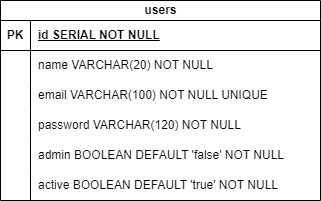

The diagram above was exported from draw.io. Its source (the exported page's mxGraphModel, read from the mxfile embedded in the PNG):
<mxGraphModel dx="1050" dy="581" grid="1" gridSize="10" guides="1" tooltips="1" connect="1" arrows="1" fold="1" page="1" pageScale="1" pageWidth="850" pageHeight="1100" background="#ffffff" math="0" shadow="0" extFonts="Permanent Marker^https://fonts.googleapis.com/css?family=Permanent+Marker">
  <root>
    <mxCell id="0" />
    <mxCell id="1" parent="0" />
    <mxCell id="C-vyLk0tnHw3VtMMgP7b-12" value="" style="edgeStyle=entityRelationEdgeStyle;endArrow=ERzeroToMany;startArrow=ERone;endFill=1;startFill=0;" parent="1" target="C-vyLk0tnHw3VtMMgP7b-17" edge="1">
      <mxGeometry width="100" height="100" relative="1" as="geometry">
        <mxPoint x="700" y="165" as="sourcePoint" />
        <mxPoint x="460" y="205" as="targetPoint" />
      </mxGeometry>
    </mxCell>
    <mxCell id="2uO4d5dnksQiQlj5qPjx-1" value="users" style="shape=table;startSize=20;container=1;collapsible=1;childLayout=tableLayout;fixedRows=1;rowLines=0;fontStyle=1;align=center;resizeLast=1;html=1;" vertex="1" parent="1">
      <mxGeometry x="120" y="130" width="320" height="200" as="geometry" />
    </mxCell>
    <mxCell id="2uO4d5dnksQiQlj5qPjx-2" value="" style="shape=tableRow;horizontal=0;startSize=0;swimlaneHead=0;swimlaneBody=0;fillColor=none;collapsible=0;dropTarget=0;points=[[0,0.5],[1,0.5]];portConstraint=eastwest;top=0;left=0;right=0;bottom=1;" vertex="1" parent="2uO4d5dnksQiQlj5qPjx-1">
      <mxGeometry y="20" width="320" height="30" as="geometry" />
    </mxCell>
    <mxCell id="2uO4d5dnksQiQlj5qPjx-3" value="PK" style="shape=partialRectangle;connectable=0;fillColor=none;top=0;left=0;bottom=0;right=0;fontStyle=1;overflow=hidden;whiteSpace=wrap;html=1;" vertex="1" parent="2uO4d5dnksQiQlj5qPjx-2">
      <mxGeometry width="30" height="30" as="geometry">
        <mxRectangle width="30" height="30" as="alternateBounds" />
      </mxGeometry>
    </mxCell>
    <mxCell id="2uO4d5dnksQiQlj5qPjx-4" value="id SERIAL NOT NULL" style="shape=partialRectangle;connectable=0;fillColor=none;top=0;left=0;bottom=0;right=0;align=left;spacingLeft=6;fontStyle=5;overflow=hidden;whiteSpace=wrap;html=1;" vertex="1" parent="2uO4d5dnksQiQlj5qPjx-2">
      <mxGeometry x="30" width="290" height="30" as="geometry">
        <mxRectangle width="290" height="30" as="alternateBounds" />
      </mxGeometry>
    </mxCell>
    <mxCell id="2uO4d5dnksQiQlj5qPjx-5" value="" style="shape=tableRow;horizontal=0;startSize=0;swimlaneHead=0;swimlaneBody=0;fillColor=none;collapsible=0;dropTarget=0;points=[[0,0.5],[1,0.5]];portConstraint=eastwest;top=0;left=0;right=0;bottom=0;" vertex="1" parent="2uO4d5dnksQiQlj5qPjx-1">
      <mxGeometry y="50" width="320" height="30" as="geometry" />
    </mxCell>
    <mxCell id="2uO4d5dnksQiQlj5qPjx-6" value="" style="shape=partialRectangle;connectable=0;fillColor=none;top=0;left=0;bottom=0;right=0;editable=1;overflow=hidden;whiteSpace=wrap;html=1;" vertex="1" parent="2uO4d5dnksQiQlj5qPjx-5">
      <mxGeometry width="30" height="30" as="geometry">
        <mxRectangle width="30" height="30" as="alternateBounds" />
      </mxGeometry>
    </mxCell>
    <mxCell id="2uO4d5dnksQiQlj5qPjx-7" value="name VARCHAR(20) NOT NULL" style="shape=partialRectangle;connectable=0;fillColor=none;top=0;left=0;bottom=0;right=0;align=left;spacingLeft=6;overflow=hidden;whiteSpace=wrap;html=1;" vertex="1" parent="2uO4d5dnksQiQlj5qPjx-5">
      <mxGeometry x="30" width="290" height="30" as="geometry">
        <mxRectangle width="290" height="30" as="alternateBounds" />
      </mxGeometry>
    </mxCell>
    <mxCell id="2uO4d5dnksQiQlj5qPjx-8" value="" style="shape=tableRow;horizontal=0;startSize=0;swimlaneHead=0;swimlaneBody=0;fillColor=none;collapsible=0;dropTarget=0;points=[[0,0.5],[1,0.5]];portConstraint=eastwest;top=0;left=0;right=0;bottom=0;" vertex="1" parent="2uO4d5dnksQiQlj5qPjx-1">
      <mxGeometry y="80" width="320" height="30" as="geometry" />
    </mxCell>
    <mxCell id="2uO4d5dnksQiQlj5qPjx-9" value="" style="shape=partialRectangle;connectable=0;fillColor=none;top=0;left=0;bottom=0;right=0;editable=1;overflow=hidden;whiteSpace=wrap;html=1;" vertex="1" parent="2uO4d5dnksQiQlj5qPjx-8">
      <mxGeometry width="30" height="30" as="geometry">
        <mxRectangle width="30" height="30" as="alternateBounds" />
      </mxGeometry>
    </mxCell>
    <mxCell id="2uO4d5dnksQiQlj5qPjx-10" value="email VARCHAR(100) NOT NULL UNIQUE" style="shape=partialRectangle;connectable=0;fillColor=none;top=0;left=0;bottom=0;right=0;align=left;spacingLeft=6;overflow=hidden;whiteSpace=wrap;html=1;" vertex="1" parent="2uO4d5dnksQiQlj5qPjx-8">
      <mxGeometry x="30" width="290" height="30" as="geometry">
        <mxRectangle width="290" height="30" as="alternateBounds" />
      </mxGeometry>
    </mxCell>
    <mxCell id="2uO4d5dnksQiQlj5qPjx-11" value="" style="shape=tableRow;horizontal=0;startSize=0;swimlaneHead=0;swimlaneBody=0;fillColor=none;collapsible=0;dropTarget=0;points=[[0,0.5],[1,0.5]];portConstraint=eastwest;top=0;left=0;right=0;bottom=0;" vertex="1" parent="2uO4d5dnksQiQlj5qPjx-1">
      <mxGeometry y="110" width="320" height="30" as="geometry" />
    </mxCell>
    <mxCell id="2uO4d5dnksQiQlj5qPjx-12" value="" style="shape=partialRectangle;connectable=0;fillColor=none;top=0;left=0;bottom=0;right=0;editable=1;overflow=hidden;whiteSpace=wrap;html=1;" vertex="1" parent="2uO4d5dnksQiQlj5qPjx-11">
      <mxGeometry width="30" height="30" as="geometry">
        <mxRectangle width="30" height="30" as="alternateBounds" />
      </mxGeometry>
    </mxCell>
    <mxCell id="2uO4d5dnksQiQlj5qPjx-13" value="password VARCHAR(120) NOT NULL" style="shape=partialRectangle;connectable=0;fillColor=none;top=0;left=0;bottom=0;right=0;align=left;spacingLeft=6;overflow=hidden;whiteSpace=wrap;html=1;" vertex="1" parent="2uO4d5dnksQiQlj5qPjx-11">
      <mxGeometry x="30" width="290" height="30" as="geometry">
        <mxRectangle width="290" height="30" as="alternateBounds" />
      </mxGeometry>
    </mxCell>
    <mxCell id="2uO4d5dnksQiQlj5qPjx-16" style="shape=tableRow;horizontal=0;startSize=0;swimlaneHead=0;swimlaneBody=0;fillColor=none;collapsible=0;dropTarget=0;points=[[0,0.5],[1,0.5]];portConstraint=eastwest;top=0;left=0;right=0;bottom=0;" vertex="1" parent="2uO4d5dnksQiQlj5qPjx-1">
      <mxGeometry y="140" width="320" height="30" as="geometry" />
    </mxCell>
    <mxCell id="2uO4d5dnksQiQlj5qPjx-17" style="shape=partialRectangle;connectable=0;fillColor=none;top=0;left=0;bottom=0;right=0;editable=1;overflow=hidden;whiteSpace=wrap;html=1;" vertex="1" parent="2uO4d5dnksQiQlj5qPjx-16">
      <mxGeometry width="30" height="30" as="geometry">
        <mxRectangle width="30" height="30" as="alternateBounds" />
      </mxGeometry>
    </mxCell>
    <mxCell id="2uO4d5dnksQiQlj5qPjx-18" value="admin BOOLEAN DEFAULT 'false' NOT NULL" style="shape=partialRectangle;connectable=0;fillColor=none;top=0;left=0;bottom=0;right=0;align=left;spacingLeft=6;overflow=hidden;whiteSpace=wrap;html=1;" vertex="1" parent="2uO4d5dnksQiQlj5qPjx-16">
      <mxGeometry x="30" width="290" height="30" as="geometry">
        <mxRectangle width="290" height="30" as="alternateBounds" />
      </mxGeometry>
    </mxCell>
    <mxCell id="2uO4d5dnksQiQlj5qPjx-19" style="shape=tableRow;horizontal=0;startSize=0;swimlaneHead=0;swimlaneBody=0;fillColor=none;collapsible=0;dropTarget=0;points=[[0,0.5],[1,0.5]];portConstraint=eastwest;top=0;left=0;right=0;bottom=0;" vertex="1" parent="2uO4d5dnksQiQlj5qPjx-1">
      <mxGeometry y="170" width="320" height="30" as="geometry" />
    </mxCell>
    <mxCell id="2uO4d5dnksQiQlj5qPjx-20" style="shape=partialRectangle;connectable=0;fillColor=none;top=0;left=0;bottom=0;right=0;editable=1;overflow=hidden;whiteSpace=wrap;html=1;" vertex="1" parent="2uO4d5dnksQiQlj5qPjx-19">
      <mxGeometry width="30" height="30" as="geometry">
        <mxRectangle width="30" height="30" as="alternateBounds" />
      </mxGeometry>
    </mxCell>
    <mxCell id="2uO4d5dnksQiQlj5qPjx-21" value="active BOOLEAN DEFAULT 'true' NOT NULL" style="shape=partialRectangle;connectable=0;fillColor=none;top=0;left=0;bottom=0;right=0;align=left;spacingLeft=6;overflow=hidden;whiteSpace=wrap;html=1;" vertex="1" parent="2uO4d5dnksQiQlj5qPjx-19">
      <mxGeometry x="30" width="290" height="30" as="geometry">
        <mxRectangle width="290" height="30" as="alternateBounds" />
      </mxGeometry>
    </mxCell>
  </root>
</mxGraphModel>